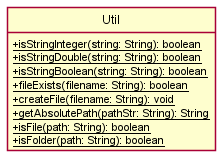

The diagram above was rendered by PlantUML. Its source (embedded in the PNG):
@startuml
!include ClassStyle.puml

class Util {
    {static}+isStringInteger(string: String): boolean
    {static}+isStringDouble(string: String): boolean
    {static}+isStringBoolean(string: String): boolean
    {static}+fileExists(filename: String): boolean
    {static}+createFile(filename: String): void
    {static}+getAbsolutePath(pathStr: String): String
    {static}+isFile(path: String): boolean
    {static}+isFolder(path: String): boolean
}

@enduml